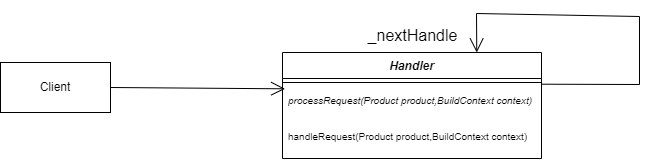

The diagram above was exported from draw.io. Its source (the exported page's mxGraphModel, read from the mxfile embedded in the PNG):
<mxGraphModel dx="1180" dy="414" grid="0" gridSize="10" guides="1" tooltips="1" connect="1" arrows="1" fold="1" page="0" pageScale="1" pageWidth="1200" pageHeight="1600" math="0" shadow="0">
  <root>
    <mxCell id="0" />
    <mxCell id="1" parent="0" />
    <mxCell id="i9GTQQ6XlIfpQClrGP4e-1" value="&lt;i&gt;Handler&lt;/i&gt;" style="swimlane;fontStyle=1;align=center;verticalAlign=top;childLayout=stackLayout;horizontal=1;startSize=26;horizontalStack=0;resizeParent=1;resizeParentMax=0;resizeLast=0;collapsible=1;marginBottom=0;whiteSpace=wrap;html=1;" parent="1" vertex="1">
      <mxGeometry x="72" y="104" width="259" height="106" as="geometry" />
    </mxCell>
    <mxCell id="i9GTQQ6XlIfpQClrGP4e-3" value="" style="line;strokeWidth=1;fillColor=none;align=left;verticalAlign=middle;spacingTop=-1;spacingLeft=3;spacingRight=3;rotatable=0;labelPosition=right;points=[];portConstraint=eastwest;strokeColor=inherit;" parent="i9GTQQ6XlIfpQClrGP4e-1" vertex="1">
      <mxGeometry y="26" width="259" height="8" as="geometry" />
    </mxCell>
    <mxCell id="i9GTQQ6XlIfpQClrGP4e-4" value="&lt;i&gt;&lt;font style=&quot;font-size: 10px;&quot;&gt;processRequest(Product product,BuildContext context)&lt;/font&gt;&lt;/i&gt;" style="text;strokeColor=none;fillColor=none;align=left;verticalAlign=top;spacingLeft=4;spacingRight=4;overflow=hidden;rotatable=0;points=[[0,0.5],[1,0.5]];portConstraint=eastwest;whiteSpace=wrap;html=1;" parent="i9GTQQ6XlIfpQClrGP4e-1" vertex="1">
      <mxGeometry y="34" width="259" height="36" as="geometry" />
    </mxCell>
    <mxCell id="fEa1riMOXBF_A-7BSbCP-2" value="&lt;span style=&quot;font-size: 10px;&quot;&gt;handleRequest(&lt;/span&gt;&lt;font style=&quot;font-size: 10px;&quot;&gt;Product product,BuildContext context&lt;/font&gt;&lt;span style=&quot;font-size: 10px;&quot;&gt;)&lt;/span&gt;" style="text;strokeColor=none;fillColor=none;align=left;verticalAlign=top;spacingLeft=4;spacingRight=4;overflow=hidden;rotatable=0;points=[[0,0.5],[1,0.5]];portConstraint=eastwest;whiteSpace=wrap;html=1;" vertex="1" parent="i9GTQQ6XlIfpQClrGP4e-1">
      <mxGeometry y="70" width="259" height="36" as="geometry" />
    </mxCell>
    <mxCell id="i9GTQQ6XlIfpQClrGP4e-7" value="" style="endArrow=open;endFill=1;endSize=12;html=1;rounded=0;fontSize=12;curved=0;exitX=0.998;exitY=-0.064;exitDx=0;exitDy=0;exitPerimeter=0;entryX=0.75;entryY=0;entryDx=0;entryDy=0;" parent="i9GTQQ6XlIfpQClrGP4e-1" source="i9GTQQ6XlIfpQClrGP4e-4" target="i9GTQQ6XlIfpQClrGP4e-1" edge="1">
      <mxGeometry width="160" relative="1" as="geometry">
        <mxPoint x="291" y="119" as="sourcePoint" />
        <mxPoint x="66" y="-45" as="targetPoint" />
        <Array as="points">
          <mxPoint x="258" y="32" />
          <mxPoint x="357" y="32" />
          <mxPoint x="357" y="-36" />
          <mxPoint x="194" y="-39" />
        </Array>
      </mxGeometry>
    </mxCell>
    <mxCell id="i9GTQQ6XlIfpQClrGP4e-5" value="Client" style="html=1;whiteSpace=wrap;" parent="1" vertex="1">
      <mxGeometry x="-210" y="114" width="110" height="50" as="geometry" />
    </mxCell>
    <mxCell id="i9GTQQ6XlIfpQClrGP4e-6" value="" style="endArrow=open;endFill=1;endSize=12;html=1;rounded=0;fontSize=12;curved=1;entryX=0.01;entryY=0.064;entryDx=0;entryDy=0;entryPerimeter=0;exitX=1;exitY=0.5;exitDx=0;exitDy=0;" parent="1" source="i9GTQQ6XlIfpQClrGP4e-5" target="i9GTQQ6XlIfpQClrGP4e-4" edge="1">
      <mxGeometry width="160" relative="1" as="geometry">
        <mxPoint x="-41" y="255" as="sourcePoint" />
        <mxPoint x="119" y="255" as="targetPoint" />
      </mxGeometry>
    </mxCell>
    <mxCell id="fEa1riMOXBF_A-7BSbCP-3" value="_nextHandle" style="text;html=1;align=center;verticalAlign=middle;resizable=0;points=[];autosize=1;strokeColor=none;fillColor=none;fontSize=16;" vertex="1" parent="1">
      <mxGeometry x="147.5" y="71" width="108" height="31" as="geometry" />
    </mxCell>
  </root>
</mxGraphModel>